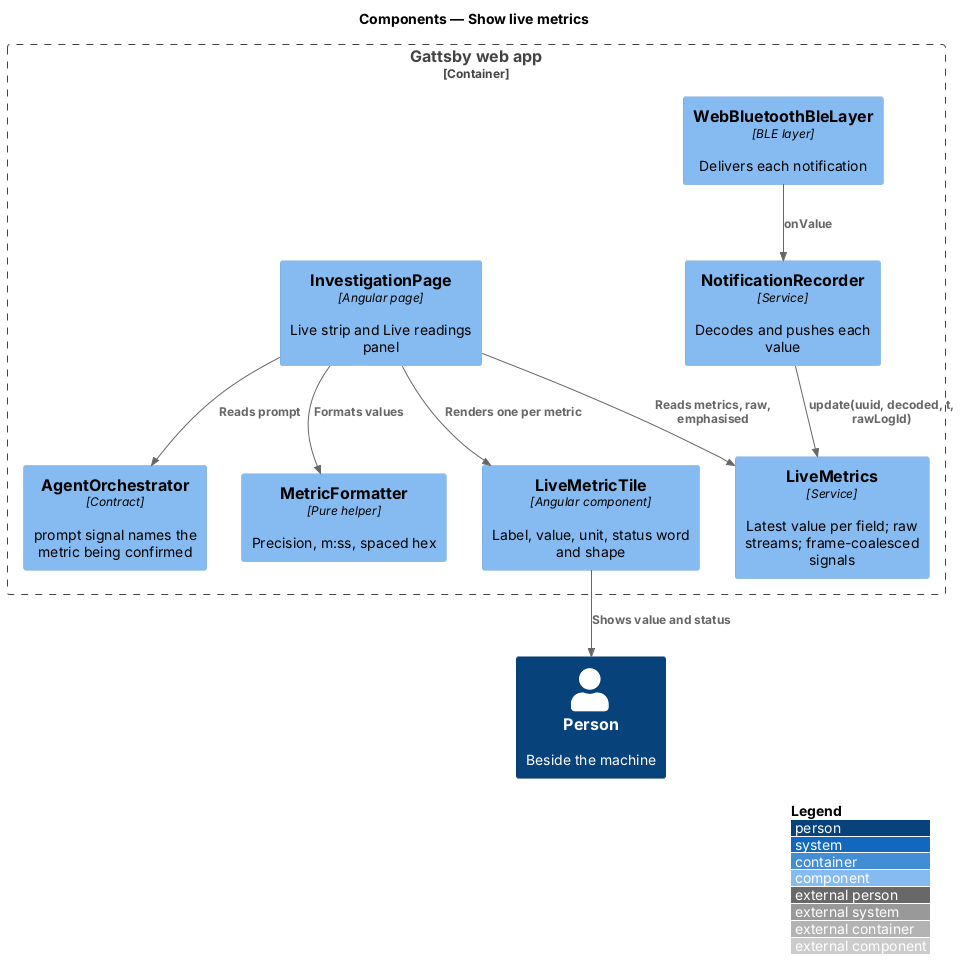

The diagram above was rendered by PlantUML. Its source (embedded in the PNG):
@startuml
!include <C4/C4_Component>
LAYOUT_WITH_LEGEND()
title Components — Show live metrics

Person(person, "Person", "Beside the machine")
Container_Boundary(spa, "Gattsby web app") {
  Component(ble, "WebBluetoothBleLayer", "BLE layer", "Delivers each notification")
  Component(recorder, "NotificationRecorder", "Service", "Decodes and pushes each value")
  Component(live, "LiveMetrics", "Service", "Latest value per field; raw streams; frame-coalesced signals")
  Component(orch, "AgentOrchestrator", "Contract", "prompt signal names the metric being confirmed")
  Component(page, "InvestigationPage", "Angular page", "Live strip and Live readings panel")
  Component(fmt, "MetricFormatter", "Pure helper", "Precision, m:ss, spaced hex")
  Component(tile, "LiveMetricTile", "Angular component", "Label, value, unit, status word and shape")
}

Rel(ble, recorder, "onValue")
Rel(recorder, live, "update(uuid, decoded, t, rawLogId)")
Rel(page, live, "Reads metrics, raw, emphasised")
Rel(page, orch, "Reads prompt")
Rel(page, fmt, "Formats values")
Rel(page, tile, "Renders one per metric")
Rel(tile, person, "Shows value and status")
@enduml